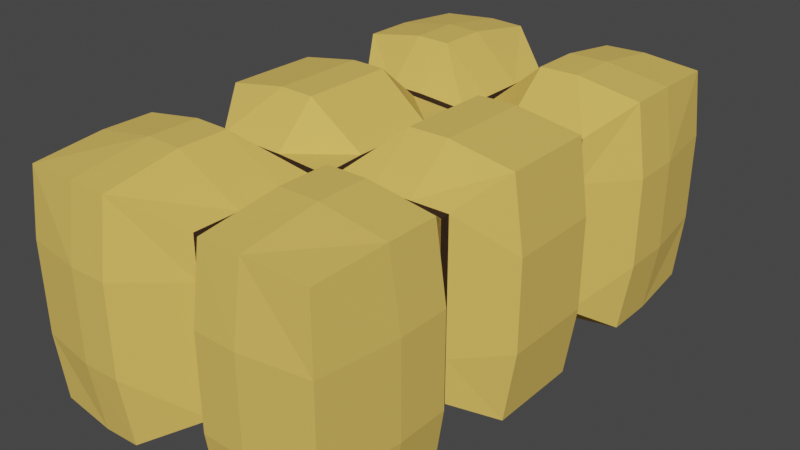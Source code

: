 # Source: HeuBallen.blend  (saved by Blender 2.82.7; exported with 4.5.12 LTS)
import bpy
from mathutils import Matrix  # noqa: F401  (used for matrix-valued properties, if any)

bpy.ops.wm.read_factory_settings(use_empty=True)
scene = bpy.context.scene
scene.name = 'Scene'

# ---- collections
col_collection = bpy.data.collections.new('Collection'); scene.collection.children.link(col_collection)

# ---- materials (node trees are filled in below, after node groups)
mat_material_001 = bpy.data.materials.new('Material.001')
mat_material_001.use_transparent_shadow = False
mat_material_002 = bpy.data.materials.new('Material.002')
mat_material_002.use_transparent_shadow = False

# ---- material node trees
mat_material_001.use_nodes = True; mat_material_001.node_tree.nodes.clear()
_N = mat_material_001.node_tree.nodes; _L = mat_material_001.node_tree.links
n0 = _N.new('ShaderNodeOutputMaterial'); n0.name = 'Material Output'; n0.location = (300, 300)
n1 = _N.new('ShaderNodeBsdfPrincipled'); n1.name = 'Principled BSDF'; n1.location = (10, 300)
n1.distribution = 'GGX'
n1.subsurface_method = 'BURLEY'
n1.inputs[0].default_value = (0.8, 0.5276, 0.106, 1.0)
n1.inputs[2].default_value = 1.0
n1.inputs[3].default_value = 1.45
n1.inputs[27].default_value = (0.0, 0.0, 0.0, 1.0)
n1.inputs[28].default_value = 1.0
_L.new(n1.outputs[0], n0.inputs[0])
n0.is_active_output = True
mat_material_002.use_nodes = True; mat_material_002.node_tree.nodes.clear()
_N = mat_material_002.node_tree.nodes; _L = mat_material_002.node_tree.links
n0 = _N.new('ShaderNodeOutputMaterial'); n0.name = 'Material Output'; n0.location = (300, 300)
n1 = _N.new('ShaderNodeBsdfPrincipled'); n1.name = 'Principled BSDF'; n1.location = (10, 300)
n1.distribution = 'GGX'
n1.subsurface_method = 'BURLEY'
n1.inputs[0].default_value = (0.01739, 0.005353, 0.002994, 1.0)
n1.inputs[2].default_value = 0.6657
n1.inputs[3].default_value = 1.45
n1.inputs[27].default_value = (0.0, 0.0, 0.0, 1.0)
n1.inputs[28].default_value = 1.0
_L.new(n1.outputs[0], n0.inputs[0])
n0.is_active_output = True

# ---- world
world_world = bpy.data.worlds.new('World'); scene.world = world_world
world_world.use_nodes = True; world_world.node_tree.nodes.clear()
_N = world_world.node_tree.nodes; _L = world_world.node_tree.links
n0 = _N.new('ShaderNodeOutputWorld'); n0.name = 'World Output'; n0.location = (300, 300)
n1 = _N.new('ShaderNodeBackground'); n1.name = 'Background'; n1.location = (10, 300)
n1.inputs[0].default_value = (0.05088, 0.05088, 0.05088, 1.0)
_L.new(n1.outputs[0], n0.inputs[0])
n0.is_active_output = True
world_world.color = (0.05088, 0.05088, 0.05088)
world_world.use_sun_shadow = False
world_world.sun_shadow_jitter_overblur = 0.0

# ---- meshes
me_cube_001 = bpy.data.meshes.new('Cube.001')
me_cube_001.from_pydata([(-0.5259, -1.0, -0.368), (-0.5259, -1.0, 0.368), (0.5259, -1.0, -0.368), (0.5259, -1.0, 0.368), (-0.01714, -0.945, -0.3477), (0.01714, -0.945, -0.3477), (0.01714, -0.945, 0.3477), (-0.01714, -0.945, 0.3477), (-0.5259, -0.1874, -0.368), (-0.5259, -0.5954, -0.368), (-0.5259, -0.5954, 0.368), (-0.5259, -0.1874, 0.368), (0.5259, -0.5954, -0.368), (0.5259, -0.1874, -0.368), (0.5259, -0.1874, 0.368), (0.5259, -0.5954, 0.368), (0.01714, -0.1819, 0.3477), (0.01714, -0.5685, 0.3477), (-0.01714, -0.1819, 0.3477), (-0.01714, -0.5685, 0.3477), (-0.01714, -0.1819, -0.3477), (-0.01714, -0.5685, -0.3477), (0.01714, -0.1819, -0.3477), (0.01714, -0.5685, -0.3477), (-0.5259, 0.001115, -0.368), (-0.5259, 0.001115, 0.368), (0.5259, 0.001115, -0.368), (0.5259, 0.001115, 0.368), (0.01714, 0.001115, 0.3477), (-0.01714, 0.001115, 0.3477), (-0.01714, 0.001115, -0.3477), (0.01714, 0.001115, -0.3477), (-0.5129, -0.3706, -0.3589), (-0.5129, -0.4108, -0.3589), (-0.5129, -0.4108, 0.3589), (-0.5129, -0.3706, 0.3589), (0.5129, -0.4108, -0.3589), (0.5129, -0.3706, -0.3589), (0.5129, -0.3706, 0.3589), (0.5129, -0.4108, 0.3589), (0.01672, -0.3695, 0.3391), (0.01672, -0.4075, 0.3391), (-0.01672, -0.3695, 0.3391), (-0.01672, -0.4075, 0.3391), (-0.01672, -0.3695, -0.3391), (-0.01672, -0.4075, -0.3391), (0.01672, -0.3695, -0.3391), (0.01672, -0.4075, -0.3391), (0.2144, -0.9943, -0.3647), (0.2144, -0.9943, 0.3647), (0.2144, -0.189, 0.3647), (0.2144, -0.5935, 0.3647), (0.2144, -0.189, -0.3647), (0.2144, -0.5935, -0.3647), (0.2144, -0.002022, -0.3647), (0.2144, -0.002022, 0.3647), (0.2018, -0.3709, 0.3557), (0.2018, -0.4107, 0.3557), (0.2018, -0.3709, -0.3557), (0.2018, -0.4107, -0.3557), (-0.2465, -0.9933, 0.3636), (-0.2465, -0.9933, -0.3636), (-0.2465, -0.1902, -0.3636), (-0.2465, -0.5935, -0.3636), (-0.2465, -0.1902, 0.3636), (-0.2465, -0.5935, 0.3636), (-0.2465, -0.003923, 0.3636), (-0.2465, -0.003923, -0.3636), (-0.2336, -0.3711, -0.3547), (-0.2336, -0.4108, -0.3547), (-0.2336, -0.3711, 0.3547), (-0.2336, -0.4108, 0.3547), (-0.5259, -0.7977, -0.368), (0.5259, -0.7977, 0.368), (0.01714, -0.7567, 0.3477), (-0.01714, -0.7567, 0.3477), (-0.01714, -0.7567, -0.3477), (0.01714, -0.7567, -0.3477), (-0.5259, -0.7977, 0.368), (0.5259, -0.7977, -0.368), (0.2144, -0.7939, 0.3647), (0.2144, -0.7939, -0.3647), (-0.2465, -0.7934, -0.3636), (-0.2465, -0.7934, 0.3636), (0.3702, -0.9972, -0.3664), (0.3702, -0.1882, 0.3664), (0.3702, -0.5945, 0.3664), (0.3702, -0.0004538, 0.3664), (0.3574, -0.3708, 0.3573), (0.3574, -0.4107, 0.3573), (0.3702, -0.9972, 0.3664), (0.3702, -0.1882, -0.3664), (0.3702, -0.5945, -0.3664), (0.3702, -0.0004538, -0.3664), (0.3574, -0.3708, -0.3573), (0.3574, -0.4107, -0.3573), (0.3702, -0.7958, 0.3664), (0.3702, -0.7958, -0.3664), (-0.3862, -0.9966, 0.3658), (-0.3862, -0.1888, -0.3658), (-0.3862, -0.5945, -0.3658), (-0.3862, -0.001404, -0.3658), (-0.3733, -0.3709, -0.3568), (-0.3733, -0.4108, -0.3568), (-0.3862, -0.9966, -0.3658), (-0.3862, -0.1888, 0.3658), (-0.3862, -0.5945, 0.3658), (-0.3862, -0.001404, 0.3658), (-0.3733, -0.3709, 0.3568), (-0.3733, -0.4108, 0.3568), (-0.3862, -0.7955, -0.3658), (-0.3862, -0.7955, 0.3658), (-0.5259, -1.0, -0.184), (-0.5259, -1.0, 0.0), (-0.5259, -1.0, 0.184), (0.5259, -1.0, 0.184), (0.5259, -1.0, 0.0), (0.5259, -1.0, -0.184), (0.01714, -0.945, 0.1739), (0.01714, -0.945, 0.0), (0.01714, -0.945, -0.1739), (-0.01714, -0.945, 0.1739), (-0.01714, -0.945, 0.0), (-0.01714, -0.945, -0.1739), (0.5259, -0.1874, 0.184), (0.5259, -0.1874, 0.0), (0.5259, -0.1874, -0.184), (0.5259, -0.5954, 0.184), (0.5259, -0.5954, 0.0), (0.5259, -0.5954, -0.184), (-0.5259, -0.5954, 0.184), (-0.5259, -0.5954, 0.0), (-0.5259, -0.5954, -0.184), (-0.5259, -0.1874, 0.184), (-0.5259, -0.1874, 0.0), (-0.5259, -0.1874, -0.184), (-0.5259, 0.001115, 0.184), (-0.5259, 0.001115, 0.0), (-0.5259, 0.001115, -0.184), (0.5259, 0.001115, 0.184), (0.5259, 0.001115, 0.0), (0.5259, 0.001115, -0.184), (0.5129, -0.3706, 0.1794), (0.5129, -0.3706, 0.0), (0.5129, -0.3706, -0.1794), (0.5129, -0.4108, 0.1794), (0.5129, -0.4108, 0.0), (0.5129, -0.4108, -0.1794), (-0.5129, -0.4108, 0.1794), (-0.5129, -0.4108, 0.0), (-0.5129, -0.4108, -0.1794), (-0.5129, -0.3706, 0.1794), (-0.5129, -0.3706, 0.0), (-0.5129, -0.3706, -0.1794), (0.2144, -0.9943, 0.1824), (0.2144, -0.9943, -1.49e-08), (0.2144, -0.9943, -0.1824), (-0.2465, -0.9933, 0.1818), (-0.2465, -0.9933, 0.0), (-0.2465, -0.9933, -0.1818), (-0.5259, -0.7977, 0.184), (-0.5259, -0.7977, 0.0), (-0.5259, -0.7977, -0.184), (0.5259, -0.7977, 0.184), (0.5259, -0.7977, 0.0), (0.5259, -0.7977, -0.184), (0.3702, -0.9972, 0.1832), (0.3702, -0.9972, -1.49e-08), (0.3702, -0.9972, -0.1832), (-0.3862, -0.9966, 0.1829), (-0.3862, -0.9966, 0.0), (-0.3862, -0.9966, -0.1829)], [], [(163, 73, 3, 115), (169, 98, 1, 114), (97, 79, 2, 84), (111, 78, 1, 98), (80, 74, 6, 49), (74, 75, 7, 6), (82, 76, 4, 61), (76, 77, 5, 4), (154, 49, 6, 118), (118, 6, 7, 121), (30, 31, 22, 20), (130, 10, 34, 148), (67, 30, 20, 62), (50, 16, 40, 56), (28, 29, 18, 16), (129, 12, 36, 147), (55, 28, 16, 50), (19, 17, 41, 43), (107, 25, 11, 105), (124, 14, 38, 142), (93, 26, 13, 91), (16, 18, 42, 40), (139, 27, 14, 124), (53, 23, 47, 59), (160, 78, 10, 130), (100, 9, 33, 103), (133, 11, 25, 136), (44, 46, 47, 45), (68, 44, 45, 69), (40, 42, 43, 41), (56, 40, 41, 57), (108, 35, 34, 109), (94, 37, 36, 95), (142, 38, 39, 145), (148, 34, 35, 151), (86, 15, 39, 89), (20, 22, 46, 44), (135, 8, 32, 153), (105, 11, 35, 108), (23, 21, 45, 47), (65, 19, 43, 71), (62, 20, 44, 68), (91, 13, 37, 94), (22, 52, 58, 46), (17, 51, 57, 41), (46, 58, 59, 47), (88, 56, 57, 89), (92, 53, 59, 95), (31, 54, 52, 22), (87, 55, 50, 85), (85, 50, 56, 88), (166, 90, 49, 154), (96, 80, 49, 90), (77, 81, 48, 5), (99, 62, 68, 102), (106, 65, 71, 109), (18, 64, 70, 42), (42, 70, 71, 43), (102, 68, 69, 103), (21, 63, 69, 45), (29, 66, 64, 18), (101, 67, 62, 99), (110, 82, 61, 104), (75, 83, 60, 7), (121, 7, 60, 157), (19, 65, 83, 75), (100, 63, 82, 110), (23, 53, 81, 77), (86, 51, 80, 96), (114, 1, 78, 160), (21, 23, 77, 76), (63, 21, 76, 82), (17, 19, 75, 74), (51, 17, 74, 80), (106, 10, 78, 111), (92, 12, 79, 97), (127, 15, 73, 163), (53, 92, 97, 81), (15, 86, 96, 73), (73, 96, 90, 3), (115, 3, 90, 166), (14, 85, 88, 38), (27, 87, 85, 14), (12, 92, 95, 36), (38, 88, 89, 39), (52, 91, 94, 58), (51, 86, 89, 57), (58, 94, 95, 59), (54, 93, 91, 52), (81, 97, 84, 48), (65, 106, 111, 83), (9, 100, 110, 72), (72, 110, 104, 0), (24, 101, 99, 8), (32, 102, 103, 33), (10, 106, 109, 34), (8, 99, 102, 32), (64, 105, 108, 70), (70, 108, 109, 71), (63, 100, 103, 69), (66, 107, 105, 64), (83, 111, 98, 60), (157, 60, 98, 169), (61, 159, 171, 104), (159, 158, 170, 171), (158, 157, 169, 170), (2, 117, 168, 84), (117, 116, 167, 168), (116, 115, 166, 167), (12, 129, 165, 79), (129, 128, 164, 165), (128, 127, 163, 164), (0, 112, 162, 72), (112, 113, 161, 162), (113, 114, 160, 161), (4, 123, 159, 61), (123, 122, 158, 159), (122, 121, 157, 158), (84, 168, 156, 48), (168, 167, 155, 156), (167, 166, 154, 155), (11, 133, 151, 35), (133, 134, 152, 151), (134, 135, 153, 152), (33, 150, 153, 32), (150, 149, 152, 153), (149, 148, 151, 152), (37, 144, 147, 36), (144, 143, 146, 147), (143, 142, 145, 146), (8, 135, 138, 24), (135, 134, 137, 138), (134, 133, 136, 137), (72, 162, 132, 9), (162, 161, 131, 132), (161, 160, 130, 131), (26, 141, 126, 13), (141, 140, 125, 126), (140, 139, 124, 125), (13, 126, 144, 37), (126, 125, 143, 144), (125, 124, 142, 143), (15, 127, 145, 39), (127, 128, 146, 145), (128, 129, 147, 146), (9, 132, 150, 33), (132, 131, 149, 150), (131, 130, 148, 149), (5, 120, 123, 4), (120, 119, 122, 123), (119, 118, 121, 122), (48, 156, 120, 5), (156, 155, 119, 120), (155, 154, 118, 119), (104, 171, 112, 0), (171, 170, 113, 112), (170, 169, 114, 113), (79, 165, 117, 2), (165, 164, 116, 117), (164, 163, 115, 116)])
me_cube_001.polygons.foreach_set('material_index', [0, 0, 0, 0, 0, 1, 0, 1, 0, 1, 1, 0, 0, 0, 1, 0, 0, 1, 0, 0, 0, 1, 0, 0, 0, 0, 0, 1, 1, 1, 1, 1, 1, 1, 1, 0, 1, 0, 0, 1, 0, 0, 0, 0, 0, 1, 1, 0, 0, 0, 0, 0, 0, 0, 0, 0, 0, 1, 1, 0, 0, 0, 0, 0, 0, 0, 0, 0, 0, 0, 1, 0, 1, 0, 0, 0, 0, 0, 0, 0, 0, 0, 0, 0, 1, 0, 0, 1, 0, 0, 0, 0, 0, 0, 1, 0, 0, 0, 1, 0, 0, 0, 0, 0, 0, 0, 0, 0, 0, 0, 0, 0, 0, 0, 0, 0, 0, 0, 0, 0, 0, 0, 0, 0, 1, 1, 1, 1, 1, 1, 0, 0, 0, 0, 0, 0, 0, 0, 0, 0, 0, 0, 0, 0, 0, 0, 0, 0, 1, 1, 1, 0, 0, 0, 0, 0, 0, 0, 0, 0])
_uv = me_cube_001.uv_layers.new(name='UVMap')
_uv.uv.foreach_set('vector', [0.5625, 0.7283, 0.625, 0.7283, 0.625, 0.75, 0.5625, 0.75, 0.5625, 1.0, 0.625, 1.0, 0.625, 1.0, 0.5625, 1.0, 0.3739, 0.7283, 0.375, 0.7283, 0.375, 0.75, 0.3744, 0.7506, 0.875, 0.7283, 0.875, 0.7283, 0.875, 0.75, 0.875, 0.75, 0.6272, 0.7283, 0.7083, 0.7283, 0.7083, 0.75, 0.6272, 0.75, 0.7083, 0.7283, 0.7917, 0.7283, 0.7917, 0.75, 0.7083, 0.75, 0.125, 0.7283, 0.2083, 0.7283, 0.2083, 0.75, 0.125, 0.75, 0.2083, 0.7283, 0.2917, 0.7283, 0.2917, 0.75, 0.2083, 0.75, 0.5625, 0.7522, 0.625, 0.7522, 0.625, 0.8333, 0.5625, 0.8333, 0.5625, 0.8333, 0.625, 0.8333, 0.625, 0.9167, 0.5625, 0.9167, 0.2083, 0.625, 0.2917, 0.625, 0.2917, 0.6431, 0.2083, 0.6431, 0.5625, 0.04347, 0.625, 0.04347, 0.625, 0.05, 0.5625, 0.05, 0.125, 0.625, 0.2083, 0.625, 0.2083, 0.6431, 0.125, 0.6431, 0.6272, 0.6431, 0.7083, 0.6431, 0.7083, 0.65, 0.6272, 0.65, 0.7083, 0.625, 0.7917, 0.625, 0.7917, 0.6431, 0.7083, 0.6431, 0.4375, 0.7065, 0.375, 0.7065, 0.375, 0.7, 0.4375, 0.7, 0.6272, 0.625, 0.7083, 0.625, 0.7083, 0.6431, 0.6272, 0.6431, 0.7917, 0.7065, 0.7083, 0.7065, 0.7083, 0.7, 0.7917, 0.7, 0.875, 0.625, 0.875, 0.625, 0.875, 0.6431, 0.875, 0.6431, 0.5625, 0.6431, 0.625, 0.6431, 0.625, 0.65, 0.5625, 0.65, 0.3739, 0.625, 0.375, 0.625, 0.375, 0.6431, 0.3739, 0.6431, 0.7083, 0.6431, 0.7917, 0.6431, 0.7917, 0.65, 0.7083, 0.65, 0.5625, 0.625, 0.625, 0.625, 0.625, 0.6431, 0.5625, 0.6431, 0.3728, 0.7065, 0.2917, 0.7065, 0.2917, 0.7, 0.3728, 0.7, 0.5625, 0.02174, 0.625, 0.02174, 0.625, 0.04347, 0.5625, 0.04347, 0.125, 0.7065, 0.125, 0.7065, 0.125, 0.7, 0.125, 0.7, 0.5625, 0.1069, 0.625, 0.1069, 0.625, 0.125, 0.5625, 0.125, 0.2083, 0.65, 0.2917, 0.65, 0.2917, 0.7, 0.2083, 0.7, 0.125, 0.65, 0.2083, 0.65, 0.2083, 0.7, 0.125, 0.7, 0.7083, 0.65, 0.7917, 0.65, 0.7917, 0.7, 0.7083, 0.7, 0.6272, 0.65, 0.7083, 0.65, 0.7083, 0.7, 0.6272, 0.7, 0.875, 0.65, 0.875, 0.65, 0.875, 0.7, 0.875, 0.7, 0.3739, 0.65, 0.375, 0.65, 0.375, 0.7, 0.3739, 0.7, 0.5625, 0.65, 0.625, 0.65, 0.625, 0.7, 0.5625, 0.7, 0.5625, 0.05, 0.625, 0.05, 0.625, 0.1, 0.5625, 0.1, 0.6261, 0.7065, 0.625, 0.7065, 0.625, 0.7, 0.6261, 0.7, 0.2083, 0.6431, 0.2917, 0.6431, 0.2917, 0.65, 0.2083, 0.65, 0.4375, 0.1069, 0.375, 0.1069, 0.375, 0.1, 0.4375, 0.1, 0.875, 0.6431, 0.875, 0.6431, 0.875, 0.65, 0.875, 0.65, 0.2917, 0.7065, 0.2083, 0.7065, 0.2083, 0.7, 0.2917, 0.7, 0.875, 0.7065, 0.7917, 0.7065, 0.7917, 0.7, 0.875, 0.7, 0.125, 0.6431, 0.2083, 0.6431, 0.2083, 0.65, 0.125, 0.65, 0.3739, 0.6431, 0.375, 0.6431, 0.375, 0.65, 0.3739, 0.65, 0.2917, 0.6431, 0.3728, 0.6431, 0.3728, 0.65, 0.2917, 0.65, 0.7083, 0.7065, 0.6272, 0.7065, 0.6272, 0.7, 0.7083, 0.7, 0.2917, 0.65, 0.3728, 0.65, 0.3728, 0.7, 0.2917, 0.7, 0.6261, 0.65, 0.6272, 0.65, 0.6272, 0.7, 0.6261, 0.7, 0.3739, 0.7065, 0.3728, 0.7065, 0.3728, 0.7, 0.3739, 0.7, 0.2917, 0.625, 0.3728, 0.625, 0.3728, 0.6431, 0.2917, 0.6431, 0.6261, 0.625, 0.6272, 0.625, 0.6272, 0.6431, 0.6261, 0.6431, 0.6261, 0.6431, 0.6272, 0.6431, 0.6272, 0.65, 0.6261, 0.65, 0.5628, 0.7506, 0.6256, 0.7506, 0.625, 0.7522, 0.5625, 0.7522, 0.6261, 0.7283, 0.6272, 0.7283, 0.6272, 0.75, 0.6256, 0.7506, 0.2917, 0.7283, 0.3728, 0.7283, 0.3728, 0.75, 0.2917, 0.75, 0.125, 0.6431, 0.125, 0.6431, 0.125, 0.65, 0.125, 0.65, 0.875, 0.7065, 0.875, 0.7065, 0.875, 0.7, 0.875, 0.7, 0.7917, 0.6431, 0.875, 0.6431, 0.875, 0.65, 0.7917, 0.65, 0.7917, 0.65, 0.875, 0.65, 0.875, 0.7, 0.7917, 0.7, 0.125, 0.65, 0.125, 0.65, 0.125, 0.7, 0.125, 0.7, 0.2083, 0.7065, 0.125, 0.7065, 0.125, 0.7, 0.2083, 0.7, 0.7917, 0.625, 0.875, 0.625, 0.875, 0.6431, 0.7917, 0.6431, 0.125, 0.625, 0.125, 0.625, 0.125, 0.6431, 0.125, 0.6431, 0.125, 0.7283, 0.125, 0.7283, 0.125, 0.75, 0.125, 0.75, 0.7917, 0.7283, 0.875, 0.7283, 0.875, 0.75, 0.7917, 0.75, 0.5625, 0.9167, 0.625, 0.9167, 0.625, 1.0, 0.5625, 1.0, 0.7917, 0.7065, 0.875, 0.7065, 0.875, 0.7283, 0.7917, 0.7283, 0.125, 0.7065, 0.125, 0.7065, 0.125, 0.7283, 0.125, 0.7283, 0.2917, 0.7065, 0.3728, 0.7065, 0.3728, 0.7283, 0.2917, 0.7283, 0.6261, 0.7065, 0.6272, 0.7065, 0.6272, 0.7283, 0.6261, 0.7283, 0.5625, 0.0, 0.625, 0.0, 0.625, 0.02174, 0.5625, 0.02174, 0.2083, 0.7065, 0.2917, 0.7065, 0.2917, 0.7283, 0.2083, 0.7283, 0.125, 0.7065, 0.2083, 0.7065, 0.2083, 0.7283, 0.125, 0.7283, 0.7083, 0.7065, 0.7917, 0.7065, 0.7917, 0.7283, 0.7083, 0.7283, 0.6272, 0.7065, 0.7083, 0.7065, 0.7083, 0.7283, 0.6272, 0.7283, 0.875, 0.7065, 0.875, 0.7065, 0.875, 0.7283, 0.875, 0.7283, 0.3739, 0.7065, 0.375, 0.7065, 0.375, 0.7283, 0.3739, 0.7283, 0.5625, 0.7065, 0.625, 0.7065, 0.625, 0.7283, 0.5625, 0.7283, 0.3728, 0.7065, 0.3739, 0.7065, 0.3739, 0.7283, 0.3728, 0.7283, 0.625, 0.7065, 0.6261, 0.7065, 0.6261, 0.7283, 0.625, 0.7283, 0.625, 0.7283, 0.6261, 0.7283, 0.6256, 0.7506, 0.625, 0.75, 0.5625, 0.75, 0.625, 0.75, 0.6256, 0.7506, 0.5628, 0.7506, 0.625, 0.6431, 0.6261, 0.6431, 0.6261, 0.65, 0.625, 0.65, 0.625, 0.625, 0.6261, 0.625, 0.6261, 0.6431, 0.625, 0.6431, 0.375, 0.7065, 0.3739, 0.7065, 0.3739, 0.7, 0.375, 0.7, 0.625, 0.65, 0.6261, 0.65, 0.6261, 0.7, 0.625, 0.7, 0.3728, 0.6431, 0.3739, 0.6431, 0.3739, 0.65, 0.3728, 0.65, 0.6272, 0.7065, 0.6261, 0.7065, 0.6261, 0.7, 0.6272, 0.7, 0.3728, 0.65, 0.3739, 0.65, 0.3739, 0.7, 0.3728, 0.7, 0.3728, 0.625, 0.3739, 0.625, 0.3739, 0.6431, 0.3728, 0.6431, 0.3728, 0.7283, 0.3739, 0.7283, 0.3744, 0.7506, 0.3728, 0.75, 0.875, 0.7065, 0.875, 0.7065, 0.875, 0.7283, 0.875, 0.7283, 0.125, 0.7065, 0.125, 0.7065, 0.125, 0.7283, 0.125, 0.7283, 0.125, 0.7283, 0.125, 0.7283, 0.125, 0.75, 0.125, 0.75, 0.125, 0.625, 0.125, 0.625, 0.125, 0.6431, 0.125, 0.6431, 0.125, 0.65, 0.125, 0.65, 0.125, 0.7, 0.125, 0.7, 0.875, 0.7065, 0.875, 0.7065, 0.875, 0.7, 0.875, 0.7, 0.125, 0.6431, 0.125, 0.6431, 0.125, 0.65, 0.125, 0.65, 0.875, 0.6431, 0.875, 0.6431, 0.875, 0.65, 0.875, 0.65, 0.875, 0.65, 0.875, 0.65, 0.875, 0.7, 0.875, 0.7, 0.125, 0.7065, 0.125, 0.7065, 0.125, 0.7, 0.125, 0.7, 0.875, 0.625, 0.875, 0.625, 0.875, 0.6431, 0.875, 0.6431, 0.875, 0.7283, 0.875, 0.7283, 0.875, 0.75, 0.875, 0.75, 0.5625, 1.0, 0.625, 1.0, 0.625, 1.0, 0.5625, 1.0, 0.375, 1.0, 0.4375, 1.0, 0.4375, 1.0, 0.375, 1.0, 0.4375, 1.0, 0.5, 1.0, 0.5, 1.0, 0.4375, 1.0, 0.5, 1.0, 0.5625, 1.0, 0.5625, 1.0, 0.5, 1.0, 0.375, 0.75, 0.4375, 0.75, 0.4372, 0.7506, 0.3744, 0.7506, 0.4375, 0.75, 0.5, 0.75, 0.5, 0.7506, 0.4372, 0.7506, 0.5, 0.75, 0.5625, 0.75, 0.5628, 0.7506, 0.5, 0.7506, 0.375, 0.7065, 0.4375, 0.7065, 0.4375, 0.7283, 0.375, 0.7283, 0.4375, 0.7065, 0.5, 0.7065, 0.5, 0.7283, 0.4375, 0.7283, 0.5, 0.7065, 0.5625, 0.7065, 0.5625, 0.7283, 0.5, 0.7283, 0.375, 0.0, 0.4375, 0.0, 0.4375, 0.02174, 0.375, 0.02174, 0.4375, 0.0, 0.5, 0.0, 0.5, 0.02174, 0.4375, 0.02174, 0.5, 0.0, 0.5625, 0.0, 0.5625, 0.02174, 0.5, 0.02174, 0.375, 0.9167, 0.4375, 0.9167, 0.4375, 1.0, 0.375, 1.0, 0.4375, 0.9167, 0.5, 0.9167, 0.5, 1.0, 0.4375, 1.0, 0.5, 0.9167, 0.5625, 0.9167, 0.5625, 1.0, 0.5, 1.0, 0.3744, 0.7506, 0.4372, 0.7506, 0.4375, 0.7522, 0.375, 0.7522, 0.4372, 0.7506, 0.5, 0.7506, 0.5, 0.7522, 0.4375, 0.7522, 0.5, 0.7506, 0.5628, 0.7506, 0.5625, 0.7522, 0.5, 0.7522, 0.625, 0.1069, 0.5625, 0.1069, 0.5625, 0.1, 0.625, 0.1, 0.5625, 0.1069, 0.5, 0.1069, 0.5, 0.1, 0.5625, 0.1, 0.5, 0.1069, 0.4375, 0.1069, 0.4375, 0.1, 0.5, 0.1, 0.375, 0.05, 0.4375, 0.05, 0.4375, 0.1, 0.375, 0.1, 0.4375, 0.05, 0.5, 0.05, 0.5, 0.1, 0.4375, 0.1, 0.5, 0.05, 0.5625, 0.05, 0.5625, 0.1, 0.5, 0.1, 0.375, 0.65, 0.4375, 0.65, 0.4375, 0.7, 0.375, 0.7, 0.4375, 0.65, 0.5, 0.65, 0.5, 0.7, 0.4375, 0.7, 0.5, 0.65, 0.5625, 0.65, 0.5625, 0.7, 0.5, 0.7, 0.375, 0.1069, 0.4375, 0.1069, 0.4375, 0.125, 0.375, 0.125, 0.4375, 0.1069, 0.5, 0.1069, 0.5, 0.125, 0.4375, 0.125, 0.5, 0.1069, 0.5625, 0.1069, 0.5625, 0.125, 0.5, 0.125, 0.375, 0.02174, 0.4375, 0.02174, 0.4375, 0.04347, 0.375, 0.04347, 0.4375, 0.02174, 0.5, 0.02174, 0.5, 0.04347, 0.4375, 0.04347, 0.5, 0.02174, 0.5625, 0.02174, 0.5625, 0.04347, 0.5, 0.04347, 0.375, 0.625, 0.4375, 0.625, 0.4375, 0.6431, 0.375, 0.6431, 0.4375, 0.625, 0.5, 0.625, 0.5, 0.6431, 0.4375, 0.6431, 0.5, 0.625, 0.5625, 0.625, 0.5625, 0.6431, 0.5, 0.6431, 0.375, 0.6431, 0.4375, 0.6431, 0.4375, 0.65, 0.375, 0.65, 0.4375, 0.6431, 0.5, 0.6431, 0.5, 0.65, 0.4375, 0.65, 0.5, 0.6431, 0.5625, 0.6431, 0.5625, 0.65, 0.5, 0.65, 0.625, 0.7065, 0.5625, 0.7065, 0.5625, 0.7, 0.625, 0.7, 0.5625, 0.7065, 0.5, 0.7065, 0.5, 0.7, 0.5625, 0.7, 0.5, 0.7065, 0.4375, 0.7065, 0.4375, 0.7, 0.5, 0.7, 0.375, 0.04347, 0.4375, 0.04347, 0.4375, 0.05, 0.375, 0.05, 0.4375, 0.04347, 0.5, 0.04347, 0.5, 0.05, 0.4375, 0.05, 0.5, 0.04347, 0.5625, 0.04347, 0.5625, 0.05, 0.5, 0.05, 0.375, 0.8333, 0.4375, 0.8333, 0.4375, 0.9167, 0.375, 0.9167, 0.4375, 0.8333, 0.5, 0.8333, 0.5, 0.9167, 0.4375, 0.9167, 0.5, 0.8333, 0.5625, 0.8333, 0.5625, 0.9167, 0.5, 0.9167, 0.375, 0.7522, 0.4375, 0.7522, 0.4375, 0.8333, 0.375, 0.8333, 0.4375, 0.7522, 0.5, 0.7522, 0.5, 0.8333, 0.4375, 0.8333, 0.5, 0.7522, 0.5625, 0.7522, 0.5625, 0.8333, 0.5, 0.8333, 0.375, 1.0, 0.4375, 1.0, 0.4375, 1.0, 0.375, 1.0, 0.4375, 1.0, 0.5, 1.0, 0.5, 1.0, 0.4375, 1.0, 0.5, 1.0, 0.5625, 1.0, 0.5625, 1.0, 0.5, 1.0, 0.375, 0.7283, 0.4375, 0.7283, 0.4375, 0.75, 0.375, 0.75, 0.4375, 0.7283, 0.5, 0.7283, 0.5, 0.75, 0.4375, 0.75, 0.5, 0.7283, 0.5625, 0.7283, 0.5625, 0.75, 0.5, 0.75])
me_cube_001.materials.append(mat_material_001)
me_cube_001.materials.append(mat_material_002)
me_cube_001.use_remesh_fix_poles = True
me_cube_001.use_remesh_preserve_attributes = False
me_cube_001.use_mirror_vertex_groups = False
me_cube_001.update()

# ---- objects
ob_cube = bpy.data.objects.new('Cube', me_cube_001)

# ---- transforms, parenting, visibility, modifiers, constraints
ob_cube.location = (0.0, 0.0, 0.0)
ob_cube.lineart.crease_threshold = 0.0
_vg = ob_cube.vertex_groups.new(name='Bands')
_vg.add([0, 1, 2, 3, 8, 9, 10, 11, 12, 13, 14, 15, 24, 25, 26, 27, 48, 49, 50, 51, 52, 53, 54, 55, 60, 61, 62, 63, 64, 65, 66, 67, 72, 73, 78, 79, 80, 81, 82, 83, 84, 85, 86, 87, 90, 91, 92, 93, 96, 97, 98, 99, 100, 101, 104, 105, 106, 107, 110, 111, 112, 113, 114, 115, 116, 117, 124, 125, 126, 127, 128, 129, 130, 131, 132, 133, 134, 135, 136, 137, 138, 139, 140, 141, 154, 155, 156, 157, 158, 159, 160, 161, 162, 163, 164, 165, 166, 167, 168, 169, 170, 171], 1.0, 'REPLACE')
_m = ob_cube.modifiers.new('Mirror', 'MIRROR')
_m.use_axis = (False, True, False)
_m.merge_threshold = 0.014
_m = ob_cube.modifiers.new('Displace', 'DISPLACE')
_m.vertex_group = 'Bands'
_m.strength = 0.3

# ---- collection membership
col_collection.objects.link(ob_cube)

# ---- scene / render settings (as saved in the file)
scene.frame_start = 1; scene.frame_end = 250; scene.frame_set(1)
scene.render.engine = 'BLENDER_EEVEE_NEXT'
scene.cycles.use_denoising = False
scene.cycles.samples = 128
scene.cycles.sampling_pattern = 'TABULATED_SOBOL'
scene.cycles.use_adaptive_sampling = False
scene.cycles.use_light_tree = False
scene.view_settings.view_transform = 'Filmic'
bpy.context.view_layer.update()

# ---- added for rendering (the .blend has no active camera and no usable light): camera, sun
cam_auto = bpy.data.cameras.new('AutoCamera')
cam_auto.lens = 50.0
cam_auto.sensor_width = 36.0
cam_auto.clip_end = 1000.0
ob_auto_camera = bpy.data.objects.new('AutoCamera', cam_auto)
scene.collection.objects.link(ob_auto_camera)
ob_auto_camera.location = (2.36249, -2.82696, 1.89366)
ob_auto_camera.rotation_euler = (1.09748, -7.21219e-08, 0.694738)
scene.camera = ob_auto_camera
light_auto_sun = bpy.data.lights.new('AutoSun', 'SUN')
light_auto_sun.energy = 3.0
light_auto_sun.angle = 0.0523599
ob_auto_sun = bpy.data.objects.new('AutoSun', light_auto_sun)
scene.collection.objects.link(ob_auto_sun)
ob_auto_sun.rotation_euler = (0.872665, 0.174533, 0.523599)
bpy.context.view_layer.update()
